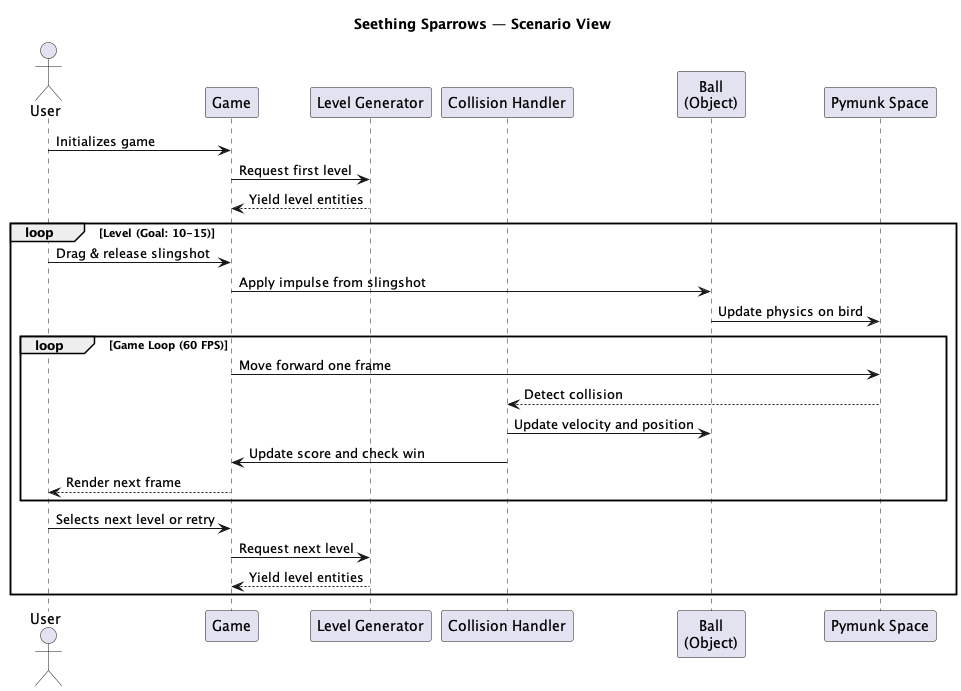

The diagram above was rendered by PlantUML. Its source (embedded in the PNG):
@startuml scenario
' Seething Sparrows - Scenario View (4+1)
' 
title Seething Sparrows — Scenario View

actor User
participant "Game" as Game
participant "Level Generator" as Level
participant "Collision Handler" as Collisions
participant "Ball\n(Object)" as Bird
participant "Pymunk Space" as Space

User -> Game: Initializes game
Game -> Level: Request first level
Level --> Game: Yield level entities

loop Level (Goal: 10-15)
    User -> Game: Drag & release slingshot
    Game -> Bird: Apply impulse from slingshot
    Bird -> Space: Update physics on bird

    loop Game Loop (60 FPS)
        Game -> Space: Move forward one frame
        Space --> Collisions: Detect collision
        Collisions -> Bird: Update velocity and position
        Collisions -> Game: Update score and check win
        Game --> User: Render next frame
    end

    User -> Game: Selects next level or retry
    Game -> Level: Request next level
    Level --> Game: Yield level entities
end

@enduml